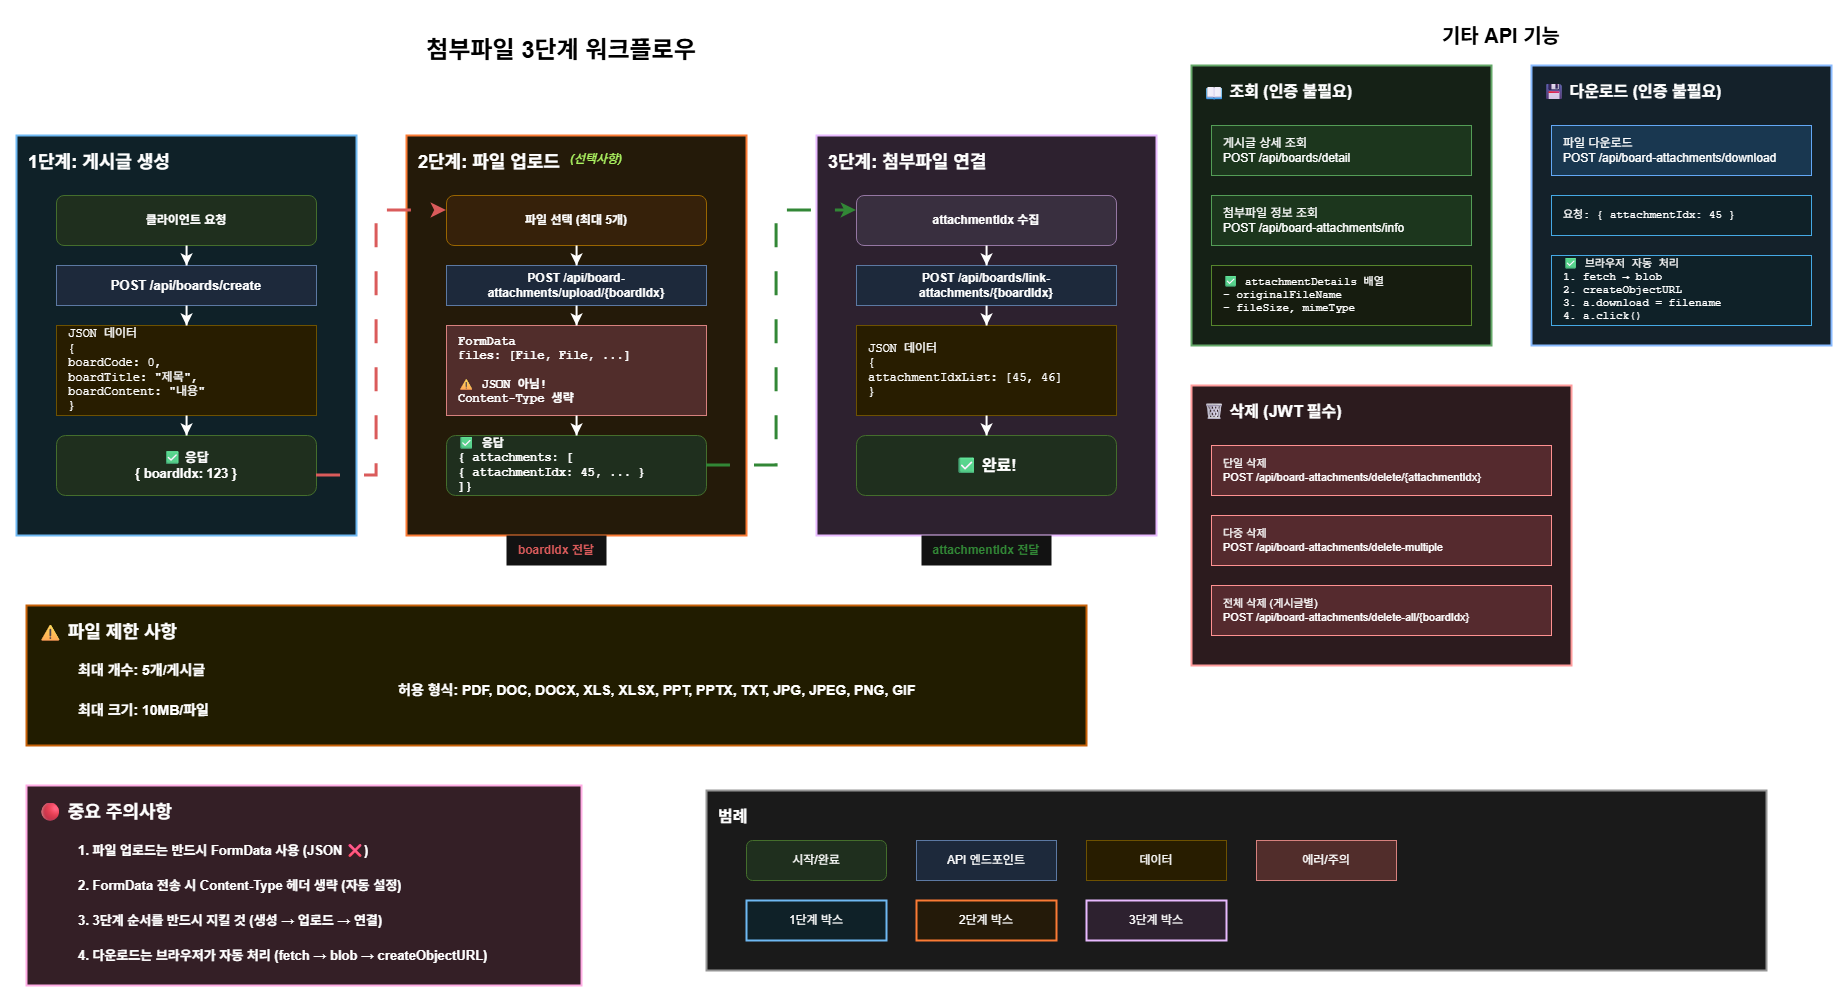

The diagram above was exported from draw.io. Its source (the exported page's mxGraphModel, read from the mxfile embedded in the PNG):
<mxGraphModel dx="2194" dy="2849" grid="1" gridSize="10" guides="1" tooltips="1" connect="1" arrows="1" fold="1" page="1" pageScale="1" pageWidth="1169" pageHeight="1654" background="light-dark(#FFFFFF,#FFFFFF)" math="0" shadow="0">
  <root>
    <mxCell id="0" />
    <mxCell id="1" style="fillColor=#FFFFFF;" parent="0" />
    <mxCell id="title" value="첨부파일 3단계 워크플로우" style="text;html=1;strokeColor=none;fillColor=none;align=center;verticalAlign=middle;whiteSpace=wrap;rounded=0;fontSize=24;fontStyle=1;fontColor=light-dark(#000000,#000000);" parent="1" vertex="1">
      <mxGeometry x="310" y="-1620" width="500" height="50" as="geometry" />
    </mxCell>
    <mxCell id="stage1-box" value="" style="rounded=0;whiteSpace=wrap;html=1;fillColor=#e1f5fe;strokeColor=#01579b;strokeWidth=2;" parent="1" vertex="1">
      <mxGeometry x="15" y="-1510" width="340" height="400" as="geometry" />
    </mxCell>
    <mxCell id="stage1-title" value="1단계: 게시글 생성" style="text;html=1;strokeColor=none;fillColor=none;align=left;verticalAlign=top;whiteSpace=wrap;rounded=0;fontSize=18;fontStyle=1;spacingLeft=10;spacingTop=10;" parent="1" vertex="1">
      <mxGeometry x="15" y="-1510" width="340" height="40" as="geometry" />
    </mxCell>
    <mxCell id="stage1-start" value="클라이언트 요청" style="rounded=1;whiteSpace=wrap;html=1;fillColor=#d5e8d4;strokeColor=#82b366;fontStyle=1;" parent="1" vertex="1">
      <mxGeometry x="55" y="-1450" width="260" height="50" as="geometry" />
    </mxCell>
    <mxCell id="stage1-api" value="POST /api/boards/create" style="rounded=0;whiteSpace=wrap;html=1;fillColor=#dae8fc;strokeColor=#6c8ebf;fontStyle=1;fontSize=13;" parent="1" vertex="1">
      <mxGeometry x="55" y="-1380" width="260" height="40" as="geometry" />
    </mxCell>
    <mxCell id="arrow1" style="edgeStyle=orthogonalEdgeStyle;rounded=0;orthogonalLoop=1;jettySize=auto;html=1;strokeWidth=2;" parent="1" source="stage1-start" target="stage1-api" edge="1">
      <mxGeometry relative="1" as="geometry" />
    </mxCell>
    <mxCell id="stage1-data" value="JSON 데이터&#10;{&#10;  boardCode: 0,&#10;  boardTitle: &quot;제목&quot;,&#10;  boardContent: &quot;내용&quot;&#10;}" style="rounded=0;whiteSpace=wrap;html=1;fillColor=#fff2cc;strokeColor=#d6b656;align=left;spacingLeft=10;fontFamily=Courier New;" parent="1" vertex="1">
      <mxGeometry x="55" y="-1320" width="260" height="90" as="geometry" />
    </mxCell>
    <mxCell id="arrow2" style="edgeStyle=orthogonalEdgeStyle;rounded=0;orthogonalLoop=1;jettySize=auto;html=1;strokeWidth=2;" parent="1" source="stage1-api" target="stage1-data" edge="1">
      <mxGeometry relative="1" as="geometry" />
    </mxCell>
    <mxCell id="stage1-result" value="✅ 응답&#10;{ boardIdx: 123 }" style="rounded=1;whiteSpace=wrap;html=1;fillColor=#d5e8d4;strokeColor=#82b366;fontStyle=1;fontSize=13;" parent="1" vertex="1">
      <mxGeometry x="55" y="-1210" width="260" height="60" as="geometry" />
    </mxCell>
    <mxCell id="arrow3" style="edgeStyle=orthogonalEdgeStyle;rounded=0;orthogonalLoop=1;jettySize=auto;html=1;strokeWidth=2;" parent="1" source="stage1-data" target="stage1-result" edge="1">
      <mxGeometry relative="1" as="geometry" />
    </mxCell>
    <mxCell id="stage2-box" value="" style="rounded=0;whiteSpace=wrap;html=1;fillColor=#fff3e0;strokeColor=#e65100;strokeWidth=2;" parent="1" vertex="1">
      <mxGeometry x="405" y="-1510" width="340" height="400" as="geometry" />
    </mxCell>
    <mxCell id="stage2-title" value="2단계: 파일 업로드" style="text;html=1;strokeColor=none;fillColor=none;align=left;verticalAlign=top;whiteSpace=wrap;rounded=0;fontSize=18;fontStyle=1;spacingLeft=10;spacingTop=10;" parent="1" vertex="1">
      <mxGeometry x="405" y="-1510" width="340" height="40" as="geometry" />
    </mxCell>
    <mxCell id="stage2-optional" value="(선택사항)" style="text;html=1;strokeColor=none;fillColor=none;align=center;verticalAlign=middle;whiteSpace=wrap;rounded=0;fontSize=12;fontStyle=2;fontColor=light-dark(#666666,#B3FF66);" parent="1" vertex="1">
      <mxGeometry x="545" y="-1506" width="100" height="40" as="geometry" />
    </mxCell>
    <mxCell id="stage2-start" value="파일 선택 (최대 5개)" style="rounded=1;whiteSpace=wrap;html=1;fillColor=#ffe6cc;strokeColor=#d79b00;fontStyle=1;" parent="1" vertex="1">
      <mxGeometry x="445" y="-1450" width="260" height="50" as="geometry" />
    </mxCell>
    <mxCell id="stage2-api" value="POST /api/board-attachments/upload/{boardIdx}" style="rounded=0;whiteSpace=wrap;html=1;fillColor=#dae8fc;strokeColor=#6c8ebf;fontStyle=1;fontSize=12;" parent="1" vertex="1">
      <mxGeometry x="445" y="-1380" width="260" height="40" as="geometry" />
    </mxCell>
    <mxCell id="arrow4" style="edgeStyle=orthogonalEdgeStyle;rounded=0;orthogonalLoop=1;jettySize=auto;html=1;strokeWidth=2;" parent="1" source="stage2-start" target="stage2-api" edge="1">
      <mxGeometry relative="1" as="geometry" />
    </mxCell>
    <mxCell id="stage2-data" value="FormData&#10;files: [File, File, ...]&#10;&#10;⚠ JSON 아님!&#10;Content-Type 생략" style="rounded=0;whiteSpace=wrap;html=1;fillColor=#f8cecc;strokeColor=#b85450;align=left;spacingLeft=10;fontFamily=Courier New;fontStyle=1;" parent="1" vertex="1">
      <mxGeometry x="445" y="-1320" width="260" height="90" as="geometry" />
    </mxCell>
    <mxCell id="arrow5" style="edgeStyle=orthogonalEdgeStyle;rounded=0;orthogonalLoop=1;jettySize=auto;html=1;strokeWidth=2;" parent="1" source="stage2-api" target="stage2-data" edge="1">
      <mxGeometry relative="1" as="geometry" />
    </mxCell>
    <mxCell id="stage2-result" value="✅ 응답&#10;{ attachments: [&#10;  { attachmentIdx: 45, ... }&#10;]}" style="rounded=1;whiteSpace=wrap;html=1;fillColor=#d5e8d4;strokeColor=#82b366;fontStyle=1;fontSize=12;align=left;spacingLeft=10;fontFamily=Courier New;" parent="1" vertex="1">
      <mxGeometry x="445" y="-1210" width="260" height="60" as="geometry" />
    </mxCell>
    <mxCell id="arrow6" style="edgeStyle=orthogonalEdgeStyle;rounded=0;orthogonalLoop=1;jettySize=auto;html=1;strokeWidth=2;" parent="1" source="stage2-data" target="stage2-result" edge="1">
      <mxGeometry relative="1" as="geometry" />
    </mxCell>
    <mxCell id="stage3-box" value="" style="rounded=0;whiteSpace=wrap;html=1;fillColor=#f3e5f5;strokeColor=#4a148c;strokeWidth=2;" parent="1" vertex="1">
      <mxGeometry x="815" y="-1510" width="340" height="400" as="geometry" />
    </mxCell>
    <mxCell id="stage3-title" value="3단계: 첨부파일 연결" style="text;html=1;strokeColor=none;fillColor=none;align=left;verticalAlign=top;whiteSpace=wrap;rounded=0;fontSize=18;fontStyle=1;spacingLeft=10;spacingTop=10;" parent="1" vertex="1">
      <mxGeometry x="815" y="-1510" width="340" height="40" as="geometry" />
    </mxCell>
    <mxCell id="stage3-start" value="attachmentIdx 수집" style="rounded=1;whiteSpace=wrap;html=1;fillColor=#e1d5e7;strokeColor=#9673a6;fontStyle=1;" parent="1" vertex="1">
      <mxGeometry x="855" y="-1450" width="260" height="50" as="geometry" />
    </mxCell>
    <mxCell id="stage3-api" value="POST /api/boards/link-attachments/{boardIdx}" style="rounded=0;whiteSpace=wrap;html=1;fillColor=#dae8fc;strokeColor=#6c8ebf;fontStyle=1;fontSize=12;" parent="1" vertex="1">
      <mxGeometry x="855" y="-1380" width="260" height="40" as="geometry" />
    </mxCell>
    <mxCell id="arrow7" style="edgeStyle=orthogonalEdgeStyle;rounded=0;orthogonalLoop=1;jettySize=auto;html=1;strokeWidth=2;" parent="1" source="stage3-start" target="stage3-api" edge="1">
      <mxGeometry relative="1" as="geometry" />
    </mxCell>
    <mxCell id="stage3-data" value="JSON 데이터&#10;{&#10;  attachmentIdxList: [45, 46]&#10;}" style="rounded=0;whiteSpace=wrap;html=1;fillColor=#fff2cc;strokeColor=#d6b656;align=left;spacingLeft=10;fontFamily=Courier New;" parent="1" vertex="1">
      <mxGeometry x="855" y="-1320" width="260" height="90" as="geometry" />
    </mxCell>
    <mxCell id="arrow8" style="edgeStyle=orthogonalEdgeStyle;rounded=0;orthogonalLoop=1;jettySize=auto;html=1;strokeWidth=2;" parent="1" source="stage3-api" target="stage3-data" edge="1">
      <mxGeometry relative="1" as="geometry" />
    </mxCell>
    <mxCell id="stage3-result" value="✅ 완료!" style="rounded=1;whiteSpace=wrap;html=1;fillColor=#d5e8d4;strokeColor=#82b366;fontStyle=1;fontSize=16;" parent="1" vertex="1">
      <mxGeometry x="855" y="-1210" width="260" height="60" as="geometry" />
    </mxCell>
    <mxCell id="arrow9" style="edgeStyle=orthogonalEdgeStyle;rounded=0;orthogonalLoop=1;jettySize=auto;html=1;strokeWidth=2;" parent="1" source="stage3-data" target="stage3-result" edge="1">
      <mxGeometry relative="1" as="geometry" />
    </mxCell>
    <mxCell id="arrow-stage1-2" style="edgeStyle=orthogonalEdgeStyle;rounded=0;orthogonalLoop=1;jettySize=auto;html=1;strokeWidth=3;strokeColor=#FF6B6B;dashed=1;dashPattern=8 8;" parent="1" source="stage1-result" target="stage2-start" edge="1">
      <mxGeometry relative="1" as="geometry">
        <Array as="points">
          <mxPoint x="375" y="-1170" />
          <mxPoint x="375" y="-1435" />
        </Array>
      </mxGeometry>
    </mxCell>
    <mxCell id="arrow-stage1-2-label" value="boardIdx 전달" style="text;html=1;strokeColor=none;fillColor=#FFFFFF;align=center;verticalAlign=middle;whiteSpace=wrap;rounded=0;fontSize=12;fontStyle=1;fontColor=#FF6B6B;" parent="1" vertex="1">
      <mxGeometry x="505" y="-1110" width="100" height="30" as="geometry" />
    </mxCell>
    <mxCell id="arrow-stage2-3" style="rounded=0;orthogonalLoop=1;jettySize=auto;html=1;strokeWidth=3;strokeColor=#4CAF50;dashed=1;dashPattern=8 8;exitX=1;exitY=0.5;exitDx=0;exitDy=0;edgeStyle=orthogonalEdgeStyle;" parent="1" source="stage2-result" target="stage3-start" edge="1">
      <mxGeometry relative="1" as="geometry">
        <Array as="points">
          <mxPoint x="775" y="-1180" />
          <mxPoint x="775" y="-1435" />
        </Array>
        <mxPoint x="785" y="-927.5000000000005" as="sourcePoint" />
        <mxPoint x="935" y="-932.5" as="targetPoint" />
      </mxGeometry>
    </mxCell>
    <mxCell id="arrow-stage2-3-label" value="attachmentIdx 전달" style="text;html=1;strokeColor=none;fillColor=#FFFFFF;align=center;verticalAlign=middle;whiteSpace=wrap;rounded=0;fontSize=12;fontStyle=1;fontColor=#4CAF50;" parent="1" vertex="1">
      <mxGeometry x="920" y="-1110" width="130" height="30" as="geometry" />
    </mxCell>
    <mxCell id="bottom-title" value="기타 API 기능" style="text;html=1;strokeColor=none;fillColor=none;align=center;verticalAlign=middle;whiteSpace=wrap;rounded=0;fontSize=20;fontStyle=1;fontColor=light-dark(#000000,#000000);" parent="1" vertex="1">
      <mxGeometry x="1350" y="-1630" width="300" height="40" as="geometry" />
    </mxCell>
    <mxCell id="read-box" value="" style="rounded=0;whiteSpace=wrap;html=1;fillColor=#e8f5e9;strokeColor=#2e7d32;strokeWidth=2;" parent="1" vertex="1">
      <mxGeometry x="1190" y="-1580" width="300" height="280" as="geometry" />
    </mxCell>
    <mxCell id="read-title" value="📖 조회 (인증 불필요)" style="text;html=1;strokeColor=none;fillColor=none;align=left;verticalAlign=top;whiteSpace=wrap;rounded=0;fontSize=16;fontStyle=1;spacingLeft=10;spacingTop=10;" parent="1" vertex="1">
      <mxGeometry x="1190" y="-1580" width="300" height="40" as="geometry" />
    </mxCell>
    <mxCell id="read-1" value="게시글 상세 조회&#10;POST /api/boards/detail" style="rounded=0;whiteSpace=wrap;html=1;fillColor=#c8e6c9;strokeColor=#388e3c;align=left;spacingLeft=10;fontSize=12;" parent="1" vertex="1">
      <mxGeometry x="1210" y="-1520" width="260" height="50" as="geometry" />
    </mxCell>
    <mxCell id="read-2" value="첨부파일 정보 조회&#10;POST /api/board-attachments/info" style="rounded=0;whiteSpace=wrap;html=1;fillColor=#c8e6c9;strokeColor=#388e3c;align=left;spacingLeft=10;fontSize=12;" parent="1" vertex="1">
      <mxGeometry x="1210" y="-1450" width="260" height="50" as="geometry" />
    </mxCell>
    <mxCell id="read-3" value="✅ attachmentDetails 배열&#10;   - originalFileName&#10;   - fileSize, mimeType" style="rounded=0;whiteSpace=wrap;html=1;fillColor=#f1f8e9;strokeColor=#689f38;align=left;spacingLeft=10;fontSize=11;fontFamily=Courier New;" parent="1" vertex="1">
      <mxGeometry x="1210" y="-1380" width="260" height="60" as="geometry" />
    </mxCell>
    <mxCell id="download-box" value="" style="rounded=0;whiteSpace=wrap;html=1;fillColor=#e3f2fd;strokeColor=#0d47a1;strokeWidth=2;" parent="1" vertex="1">
      <mxGeometry x="1530" y="-1580" width="300" height="280" as="geometry" />
    </mxCell>
    <mxCell id="download-title" value="💾 다운로드 (인증 불필요)" style="text;html=1;strokeColor=none;fillColor=none;align=left;verticalAlign=top;whiteSpace=wrap;rounded=0;fontSize=16;fontStyle=1;spacingLeft=10;spacingTop=10;" parent="1" vertex="1">
      <mxGeometry x="1530" y="-1580" width="300" height="40" as="geometry" />
    </mxCell>
    <mxCell id="download-1" value="파일 다운로드&#10;POST /api/board-attachments/download" style="rounded=0;whiteSpace=wrap;html=1;fillColor=#bbdefb;strokeColor=#1565c0;align=left;spacingLeft=10;fontSize=12;" parent="1" vertex="1">
      <mxGeometry x="1550" y="-1520" width="260" height="50" as="geometry" />
    </mxCell>
    <mxCell id="download-2" value="요청: { attachmentIdx: 45 }" style="rounded=0;whiteSpace=wrap;html=1;fillColor=#e1f5fe;strokeColor=#0277bd;align=left;spacingLeft=10;fontSize=11;fontFamily=Courier New;" parent="1" vertex="1">
      <mxGeometry x="1550" y="-1450" width="260" height="40" as="geometry" />
    </mxCell>
    <mxCell id="download-3" value="✅ 브라우저 자동 처리&#10;   1. fetch → blob&#10;   2. createObjectURL&#10;   3. a.download = filename&#10;   4. a.click()" style="rounded=0;whiteSpace=wrap;html=1;fillColor=#e1f5fe;strokeColor=#0277bd;align=left;spacingLeft=10;fontSize=11;fontFamily=Courier New;" parent="1" vertex="1">
      <mxGeometry x="1550" y="-1390" width="260" height="70" as="geometry" />
    </mxCell>
    <mxCell id="delete-box" value="" style="rounded=0;whiteSpace=wrap;html=1;fillColor=#ffebee;strokeColor=#b71c1c;strokeWidth=2;" parent="1" vertex="1">
      <mxGeometry x="1190" y="-1260" width="380" height="280" as="geometry" />
    </mxCell>
    <mxCell id="delete-title" value="🗑 삭제 (JWT 필수)" style="text;html=1;strokeColor=none;fillColor=none;align=left;verticalAlign=top;whiteSpace=wrap;rounded=0;fontSize=16;fontStyle=1;spacingLeft=10;spacingTop=10;" parent="1" vertex="1">
      <mxGeometry x="1190" y="-1260" width="380" height="40" as="geometry" />
    </mxCell>
    <mxCell id="delete-1" value="단일 삭제&#10;POST /api/board-attachments/delete/{attachmentIdx}" style="rounded=0;whiteSpace=wrap;html=1;fillColor=#ffcdd2;strokeColor=#c62828;align=left;spacingLeft=10;fontSize=11;" parent="1" vertex="1">
      <mxGeometry x="1210" y="-1200" width="340" height="50" as="geometry" />
    </mxCell>
    <mxCell id="delete-2" value="다중 삭제&#10;POST /api/board-attachments/delete-multiple" style="rounded=0;whiteSpace=wrap;html=1;fillColor=#ffcdd2;strokeColor=#c62828;align=left;spacingLeft=10;fontSize=11;" parent="1" vertex="1">
      <mxGeometry x="1210" y="-1130" width="340" height="50" as="geometry" />
    </mxCell>
    <mxCell id="delete-3" value="전체 삭제 (게시글별)&#10;POST /api/board-attachments/delete-all/{boardIdx}" style="rounded=0;whiteSpace=wrap;html=1;fillColor=#ffcdd2;strokeColor=#c62828;align=left;spacingLeft=10;fontSize=11;" parent="1" vertex="1">
      <mxGeometry x="1210" y="-1060" width="340" height="50" as="geometry" />
    </mxCell>
    <mxCell id="limits-box" value="" style="rounded=0;whiteSpace=wrap;html=1;fillColor=#fff9c4;strokeColor=#f57f17;strokeWidth=2;" parent="1" vertex="1">
      <mxGeometry x="25" y="-1040" width="1060" height="140" as="geometry" />
    </mxCell>
    <mxCell id="limits-title" value="⚠ 파일 제한 사항" style="text;html=1;strokeColor=none;fillColor=none;align=left;verticalAlign=top;whiteSpace=wrap;rounded=0;fontSize=18;fontStyle=1;spacingLeft=10;spacingTop=10;" parent="1" vertex="1">
      <mxGeometry x="25" y="-1040" width="1060" height="40" as="geometry" />
    </mxCell>
    <mxCell id="limits-1" value="최대 개수: 5개/게시글" style="text;html=1;strokeColor=none;fillColor=none;align=left;verticalAlign=middle;whiteSpace=wrap;rounded=0;fontSize=14;fontStyle=1;spacingLeft=30;" parent="1" vertex="1">
      <mxGeometry x="45" y="-990" width="300" height="30" as="geometry" />
    </mxCell>
    <mxCell id="limits-2" value="최대 크기: 10MB/파일" style="text;html=1;strokeColor=none;fillColor=none;align=left;verticalAlign=middle;whiteSpace=wrap;rounded=0;fontSize=14;fontStyle=1;spacingLeft=30;" parent="1" vertex="1">
      <mxGeometry x="45" y="-950" width="300" height="30" as="geometry" />
    </mxCell>
    <mxCell id="limits-3" value="허용 형식: PDF, DOC, DOCX, XLS, XLSX, PPT, PPTX, TXT, JPG, JPEG, PNG, GIF" style="text;html=1;strokeColor=none;fillColor=none;align=left;verticalAlign=middle;whiteSpace=wrap;rounded=0;fontSize=14;fontStyle=1;spacingLeft=30;" parent="1" vertex="1">
      <mxGeometry x="365" y="-990" width="700" height="70" as="geometry" />
    </mxCell>
    <mxCell id="notes-box" value="" style="rounded=0;whiteSpace=wrap;html=1;fillColor=#fce4ec;strokeColor=#880e4f;strokeWidth=2;" parent="1" vertex="1">
      <mxGeometry x="25" y="-860" width="555" height="200" as="geometry" />
    </mxCell>
    <mxCell id="notes-title" value="🔴 중요 주의사항" style="text;html=1;strokeColor=none;fillColor=none;align=left;verticalAlign=top;whiteSpace=wrap;rounded=0;fontSize=18;fontStyle=1;spacingLeft=10;spacingTop=10;" parent="1" vertex="1">
      <mxGeometry x="25" y="-860" width="1060" height="40" as="geometry" />
    </mxCell>
    <mxCell id="notes-1" value="1. 파일 업로드는 반드시 FormData 사용 (JSON ❌)" style="text;html=1;strokeColor=none;fillColor=none;align=left;verticalAlign=middle;whiteSpace=wrap;rounded=0;fontSize=13;fontStyle=1;spacingLeft=30;" parent="1" vertex="1">
      <mxGeometry x="45" y="-810" width="500" height="30" as="geometry" />
    </mxCell>
    <mxCell id="notes-2" value="2. FormData 전송 시 Content-Type 헤더 생략 (자동 설정)" style="text;html=1;strokeColor=none;fillColor=none;align=left;verticalAlign=middle;whiteSpace=wrap;rounded=0;fontSize=13;fontStyle=1;spacingLeft=30;" parent="1" vertex="1">
      <mxGeometry x="45" y="-775" width="500" height="30" as="geometry" />
    </mxCell>
    <mxCell id="notes-3" value="3. 3단계 순서를 반드시 지킬 것 (생성 → 업로드 → 연결)" style="text;html=1;strokeColor=none;fillColor=none;align=left;verticalAlign=middle;whiteSpace=wrap;rounded=0;fontSize=13;fontStyle=1;spacingLeft=30;" parent="1" vertex="1">
      <mxGeometry x="45" y="-740" width="500" height="30" as="geometry" />
    </mxCell>
    <mxCell id="notes-4" value="4. 다운로드는 브라우저가 자동 처리 (fetch → blob → createObjectURL)" style="text;html=1;strokeColor=none;fillColor=none;align=left;verticalAlign=middle;whiteSpace=wrap;rounded=0;fontSize=13;fontStyle=1;spacingLeft=30;" parent="1" vertex="1">
      <mxGeometry x="45" y="-705" width="600" height="30" as="geometry" />
    </mxCell>
    <mxCell id="legend-box" value="" style="rounded=0;whiteSpace=wrap;html=1;fillColor=#f5f5f5;strokeColor=#666666;strokeWidth=2;" parent="1" vertex="1">
      <mxGeometry x="705" y="-855" width="1060" height="180" as="geometry" />
    </mxCell>
    <mxCell id="legend-title" value="범례" style="text;html=1;strokeColor=none;fillColor=none;align=left;verticalAlign=top;whiteSpace=wrap;rounded=0;fontSize=16;fontStyle=1;spacingLeft=10;spacingTop=10;" parent="1" vertex="1">
      <mxGeometry x="705" y="-855" width="1060" height="40" as="geometry" />
    </mxCell>
    <mxCell id="legend-1" value="시작/완료" style="rounded=1;whiteSpace=wrap;html=1;fillColor=#d5e8d4;strokeColor=#82b366;fontSize=12;" parent="1" vertex="1">
      <mxGeometry x="745" y="-805" width="140" height="40" as="geometry" />
    </mxCell>
    <mxCell id="legend-2" value="API 엔드포인트" style="rounded=0;whiteSpace=wrap;html=1;fillColor=#dae8fc;strokeColor=#6c8ebf;fontSize=12;" parent="1" vertex="1">
      <mxGeometry x="915" y="-805" width="140" height="40" as="geometry" />
    </mxCell>
    <mxCell id="legend-3" value="데이터" style="rounded=0;whiteSpace=wrap;html=1;fillColor=#fff2cc;strokeColor=#d6b656;fontSize=12;" parent="1" vertex="1">
      <mxGeometry x="1085" y="-805" width="140" height="40" as="geometry" />
    </mxCell>
    <mxCell id="legend-4" value="에러/주의" style="rounded=0;whiteSpace=wrap;html=1;fillColor=#f8cecc;strokeColor=#b85450;fontSize=12;" parent="1" vertex="1">
      <mxGeometry x="1255" y="-805" width="140" height="40" as="geometry" />
    </mxCell>
    <mxCell id="legend-5" value="1단계 박스" style="rounded=0;whiteSpace=wrap;html=1;fillColor=#e1f5fe;strokeColor=#01579b;fontSize=12;strokeWidth=2;" parent="1" vertex="1">
      <mxGeometry x="745" y="-745" width="140" height="40" as="geometry" />
    </mxCell>
    <mxCell id="legend-6" value="2단계 박스" style="rounded=0;whiteSpace=wrap;html=1;fillColor=#fff3e0;strokeColor=#e65100;fontSize=12;strokeWidth=2;" parent="1" vertex="1">
      <mxGeometry x="915" y="-745" width="140" height="40" as="geometry" />
    </mxCell>
    <mxCell id="legend-7" value="3단계 박스" style="rounded=0;whiteSpace=wrap;html=1;fillColor=#f3e5f5;strokeColor=#4a148c;fontSize=12;strokeWidth=2;" parent="1" vertex="1">
      <mxGeometry x="1085" y="-745" width="140" height="40" as="geometry" />
    </mxCell>
  </root>
</mxGraphModel>